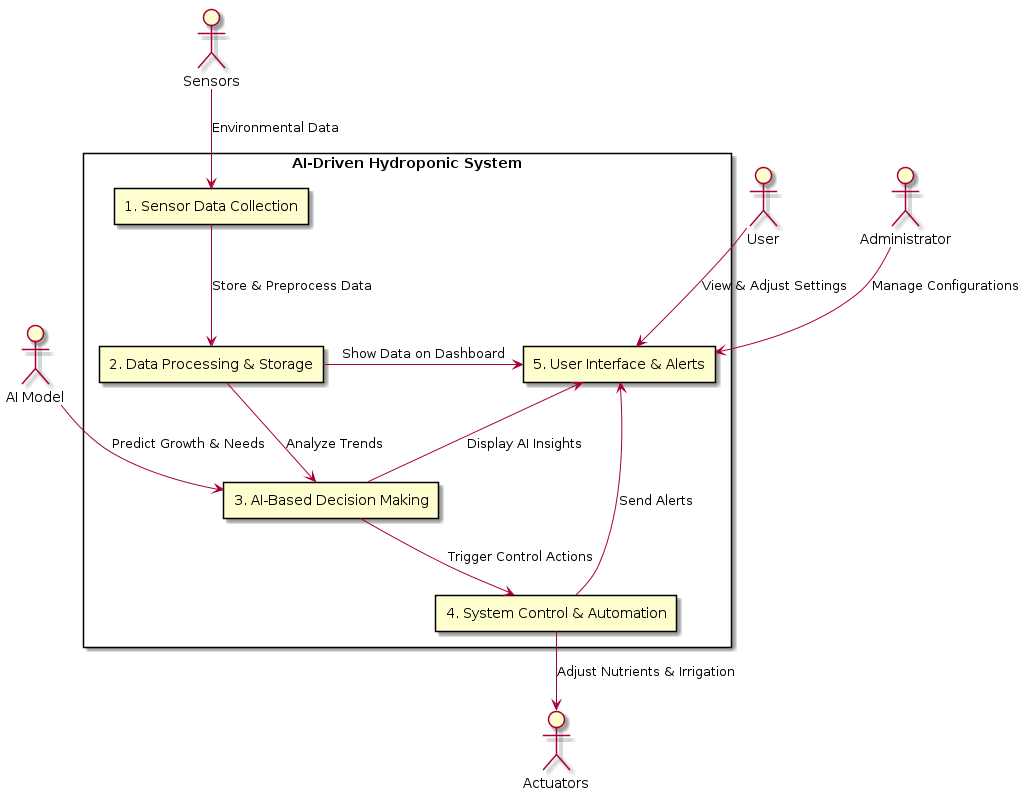

The diagram above was rendered by PlantUML. Its source (embedded in the PNG):
@startuml
top to bottom direction

actor "User" as User
actor "Administrator" as Admin
actor "Sensors" as Sensors
actor "Actuators" as Actuators
actor "AI Model" as AI

rectangle "AI-Driven Hydroponic System" {
    rectangle "1. Sensor Data Collection" as P1
    rectangle "2. Data Processing & Storage" as P2
    rectangle "3. AI-Based Decision Making" as P3
    rectangle "4. System Control & Automation" as P4
    rectangle "5. User Interface & Alerts" as P5
}

Sensors -down-> P1 : "Environmental Data"
P1 -down-> P2 : "Store & Preprocess Data"
P2 -down-> P3 : "Analyze Trends"
AI -down-> P3 : "Predict Growth & Needs"
P3 -down-> P4 : "Trigger Control Actions"
P4 -down-> Actuators : "Adjust Nutrients & Irrigation"

P2 -left-> P5 : "Show Data on Dashboard"
P3 -left-> P5 : "Display AI Insights"
P4 -left-> P5 : "Send Alerts"

User -down-> P5 : "View & Adjust Settings"
Admin -down-> P5 : "Manage Configurations"

@enduml